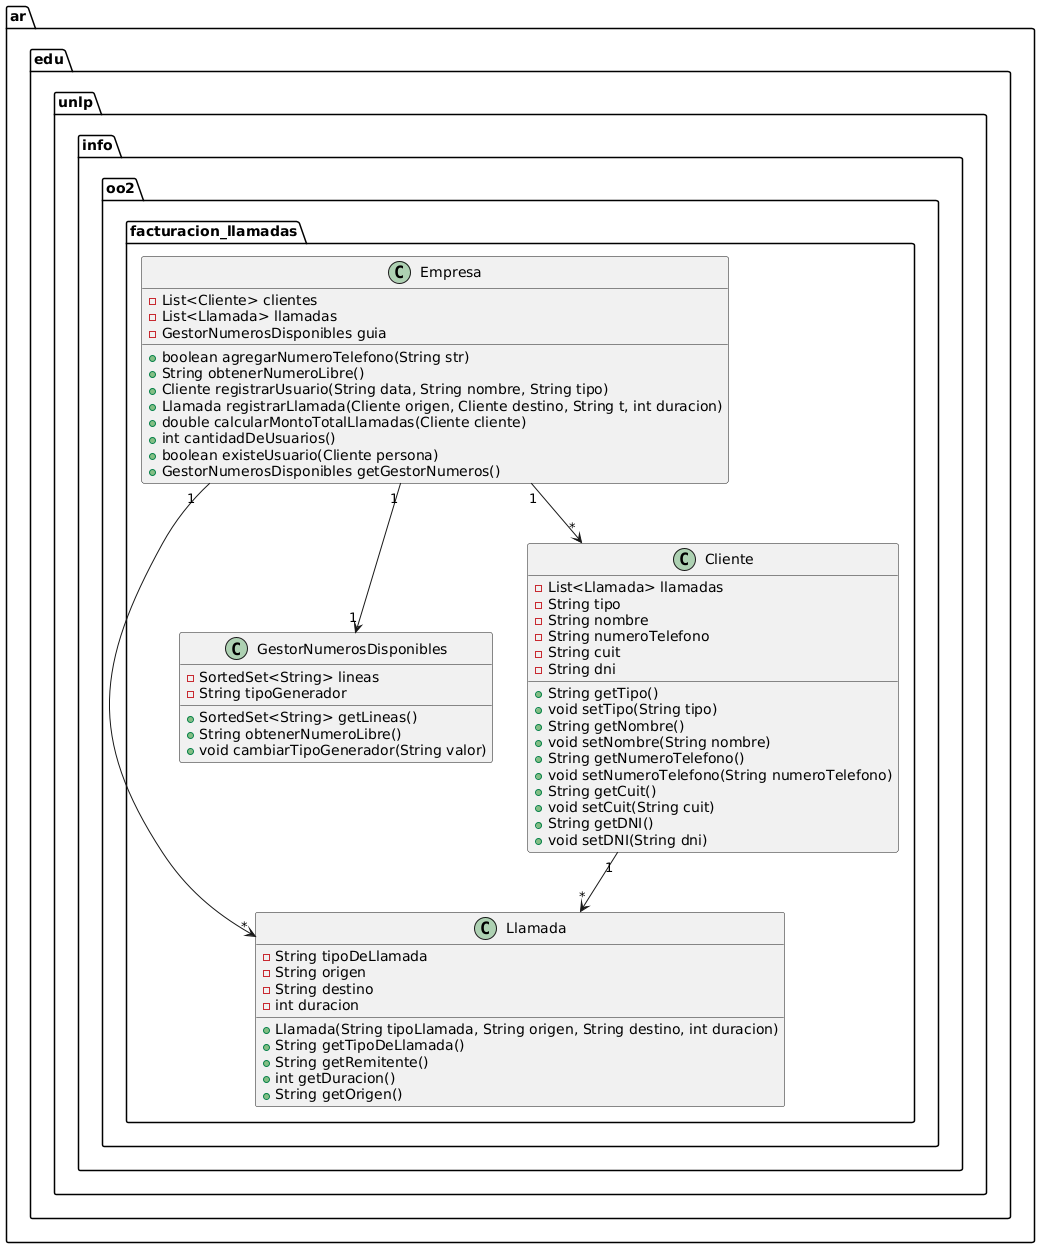

The diagram above was rendered by PlantUML. Its source (embedded in the PNG):
@startuml
package "ar.edu.unlp.info.oo2.facturacion_llamadas" {

  class Llamada {
    - String tipoDeLlamada
    - String origen
    - String destino
    - int duracion
    + Llamada(String tipoLlamada, String origen, String destino, int duracion)
    + String getTipoDeLlamada()
    + String getRemitente()
    + int getDuracion()
    + String getOrigen()
  }

  class GestorNumerosDisponibles {
    - SortedSet<String> lineas
    - String tipoGenerador
    + SortedSet<String> getLineas()
    + String obtenerNumeroLibre()
    + void cambiarTipoGenerador(String valor)
  }

  class Empresa {
    - List<Cliente> clientes
    - List<Llamada> llamadas
    - GestorNumerosDisponibles guia
    + boolean agregarNumeroTelefono(String str)
    + String obtenerNumeroLibre()
    + Cliente registrarUsuario(String data, String nombre, String tipo)
    + Llamada registrarLlamada(Cliente origen, Cliente destino, String t, int duracion)
    + double calcularMontoTotalLlamadas(Cliente cliente)
    + int cantidadDeUsuarios()
    + boolean existeUsuario(Cliente persona)
    + GestorNumerosDisponibles getGestorNumeros()
  }

  class Cliente {
    - List<Llamada> llamadas
    - String tipo
    - String nombre
    - String numeroTelefono
    - String cuit
    - String dni
    + String getTipo()
    + void setTipo(String tipo)
    + String getNombre()
    + void setNombre(String nombre)
    + String getNumeroTelefono()
    + void setNumeroTelefono(String numeroTelefono)
    + String getCuit()
    + void setCuit(String cuit)
    + String getDNI()
    + void setDNI(String dni)
  }

  Empresa "1" --> "1" GestorNumerosDisponibles
  Empresa "1" --> "*" Cliente
  Empresa "1" --> "*" Llamada
  Cliente "1" --> "*" Llamada

}
@enduml